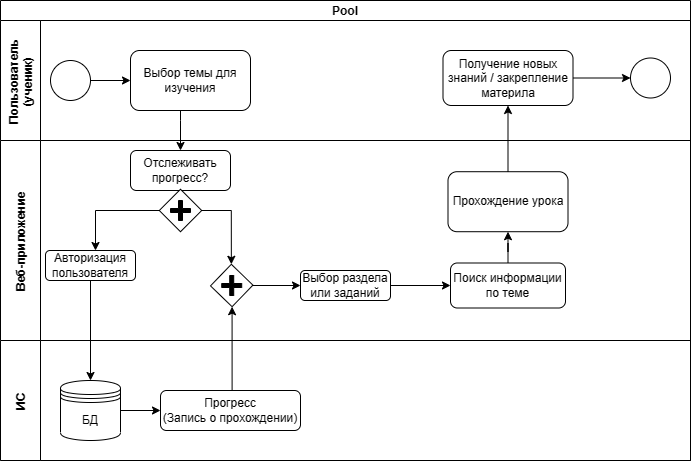

The diagram above was exported from draw.io. Its source (the exported page's mxGraphModel, read from the mxfile embedded in the PNG):
<mxGraphModel dx="1063" dy="484" grid="1" gridSize="10" guides="1" tooltips="1" connect="1" arrows="1" fold="1" page="1" pageScale="1" pageWidth="827" pageHeight="1169" math="0" shadow="0">
  <root>
    <mxCell id="0" />
    <mxCell id="1" parent="0" />
    <mxCell id="UeiIkLf0DGE-H7O4Ujwd-1" value="Модель предметной области" style="swimlane;whiteSpace=wrap;html=1;startSize=30;" vertex="1" parent="1">
      <mxGeometry width="1050" height="400" as="geometry" />
    </mxCell>
    <mxCell id="UeiIkLf0DGE-H7O4Ujwd-7" value="ученик" style="swimlane;whiteSpace=wrap;html=1;" vertex="1" parent="UeiIkLf0DGE-H7O4Ujwd-1">
      <mxGeometry y="30" width="630" height="370" as="geometry" />
    </mxCell>
    <mxCell id="UeiIkLf0DGE-H7O4Ujwd-8" value="ученик" style="swimlane;fontStyle=0;childLayout=stackLayout;horizontal=1;startSize=30;horizontalStack=0;resizeParent=1;resizeParentMax=0;resizeLast=0;collapsible=1;marginBottom=0;whiteSpace=wrap;html=1;" vertex="1" parent="UeiIkLf0DGE-H7O4Ujwd-7">
      <mxGeometry x="10" y="70" width="90" height="150" as="geometry">
        <mxRectangle x="20" y="120" width="60" height="30" as="alternateBounds" />
      </mxGeometry>
    </mxCell>
    <mxCell id="UeiIkLf0DGE-H7O4Ujwd-9" value="ФИО" style="text;strokeColor=none;fillColor=none;align=left;verticalAlign=middle;spacingLeft=4;spacingRight=4;overflow=hidden;points=[[0,0.5],[1,0.5]];portConstraint=eastwest;rotatable=0;whiteSpace=wrap;html=1;" vertex="1" parent="UeiIkLf0DGE-H7O4Ujwd-8">
      <mxGeometry y="30" width="90" height="30" as="geometry" />
    </mxCell>
    <mxCell id="UeiIkLf0DGE-H7O4Ujwd-10" value="логин" style="text;strokeColor=none;fillColor=none;align=left;verticalAlign=middle;spacingLeft=4;spacingRight=4;overflow=hidden;points=[[0,0.5],[1,0.5]];portConstraint=eastwest;rotatable=0;whiteSpace=wrap;html=1;" vertex="1" parent="UeiIkLf0DGE-H7O4Ujwd-8">
      <mxGeometry y="60" width="90" height="30" as="geometry" />
    </mxCell>
    <mxCell id="UeiIkLf0DGE-H7O4Ujwd-11" value="почта" style="text;strokeColor=none;fillColor=none;align=left;verticalAlign=middle;spacingLeft=4;spacingRight=4;overflow=hidden;points=[[0,0.5],[1,0.5]];portConstraint=eastwest;rotatable=0;whiteSpace=wrap;html=1;" vertex="1" parent="UeiIkLf0DGE-H7O4Ujwd-8">
      <mxGeometry y="90" width="90" height="30" as="geometry" />
    </mxCell>
    <mxCell id="UeiIkLf0DGE-H7O4Ujwd-16" value="пароль" style="text;strokeColor=none;fillColor=none;align=left;verticalAlign=middle;spacingLeft=4;spacingRight=4;overflow=hidden;points=[[0,0.5],[1,0.5]];portConstraint=eastwest;rotatable=0;whiteSpace=wrap;html=1;" vertex="1" parent="UeiIkLf0DGE-H7O4Ujwd-8">
      <mxGeometry y="120" width="90" height="30" as="geometry" />
    </mxCell>
    <mxCell id="UeiIkLf0DGE-H7O4Ujwd-17" value="выбор действия" style="swimlane;fontStyle=0;childLayout=stackLayout;horizontal=1;startSize=30;horizontalStack=0;resizeParent=1;resizeParentMax=0;resizeLast=0;collapsible=1;marginBottom=0;whiteSpace=wrap;html=1;" vertex="1" parent="UeiIkLf0DGE-H7O4Ujwd-7">
      <mxGeometry x="150" y="70" width="110" height="120" as="geometry" />
    </mxCell>
    <mxCell id="UeiIkLf0DGE-H7O4Ujwd-18" value="теория" style="text;strokeColor=none;fillColor=none;align=left;verticalAlign=middle;spacingLeft=4;spacingRight=4;overflow=hidden;points=[[0,0.5],[1,0.5]];portConstraint=eastwest;rotatable=0;whiteSpace=wrap;html=1;" vertex="1" parent="UeiIkLf0DGE-H7O4Ujwd-17">
      <mxGeometry y="30" width="110" height="30" as="geometry" />
    </mxCell>
    <mxCell id="UeiIkLf0DGE-H7O4Ujwd-19" value="практикум" style="text;strokeColor=none;fillColor=none;align=left;verticalAlign=middle;spacingLeft=4;spacingRight=4;overflow=hidden;points=[[0,0.5],[1,0.5]];portConstraint=eastwest;rotatable=0;whiteSpace=wrap;html=1;" vertex="1" parent="UeiIkLf0DGE-H7O4Ujwd-17">
      <mxGeometry y="60" width="110" height="30" as="geometry" />
    </mxCell>
    <mxCell id="UeiIkLf0DGE-H7O4Ujwd-20" value="приложение" style="text;strokeColor=none;fillColor=none;align=left;verticalAlign=middle;spacingLeft=4;spacingRight=4;overflow=hidden;points=[[0,0.5],[1,0.5]];portConstraint=eastwest;rotatable=0;whiteSpace=wrap;html=1;" vertex="1" parent="UeiIkLf0DGE-H7O4Ujwd-17">
      <mxGeometry y="90" width="110" height="30" as="geometry" />
    </mxCell>
    <mxCell id="UeiIkLf0DGE-H7O4Ujwd-21" value="выбор параметра" style="swimlane;fontStyle=0;childLayout=stackLayout;horizontal=1;startSize=30;horizontalStack=0;resizeParent=1;resizeParentMax=0;resizeLast=0;collapsible=1;marginBottom=0;whiteSpace=wrap;html=1;" vertex="1" parent="UeiIkLf0DGE-H7O4Ujwd-7">
      <mxGeometry x="320" y="190" width="110" height="120" as="geometry" />
    </mxCell>
    <mxCell id="UeiIkLf0DGE-H7O4Ujwd-22" value="интервал" style="text;strokeColor=none;fillColor=none;align=left;verticalAlign=middle;spacingLeft=4;spacingRight=4;overflow=hidden;points=[[0,0.5],[1,0.5]];portConstraint=eastwest;rotatable=0;whiteSpace=wrap;html=1;" vertex="1" parent="UeiIkLf0DGE-H7O4Ujwd-21">
      <mxGeometry y="30" width="110" height="30" as="geometry" />
    </mxCell>
    <mxCell id="UeiIkLf0DGE-H7O4Ujwd-23" value="аккорд" style="text;strokeColor=none;fillColor=none;align=left;verticalAlign=middle;spacingLeft=4;spacingRight=4;overflow=hidden;points=[[0,0.5],[1,0.5]];portConstraint=eastwest;rotatable=0;whiteSpace=wrap;html=1;" vertex="1" parent="UeiIkLf0DGE-H7O4Ujwd-21">
      <mxGeometry y="60" width="110" height="30" as="geometry" />
    </mxCell>
    <mxCell id="UeiIkLf0DGE-H7O4Ujwd-24" value="гамма" style="text;strokeColor=none;fillColor=none;align=left;verticalAlign=middle;spacingLeft=4;spacingRight=4;overflow=hidden;points=[[0,0.5],[1,0.5]];portConstraint=eastwest;rotatable=0;whiteSpace=wrap;html=1;" vertex="1" parent="UeiIkLf0DGE-H7O4Ujwd-21">
      <mxGeometry y="90" width="110" height="30" as="geometry" />
    </mxCell>
    <mxCell id="UeiIkLf0DGE-H7O4Ujwd-25" value="результат" style="swimlane;fontStyle=0;childLayout=stackLayout;horizontal=1;startSize=30;horizontalStack=0;resizeParent=1;resizeParentMax=0;resizeLast=0;collapsible=1;marginBottom=0;whiteSpace=wrap;html=1;" vertex="1" parent="UeiIkLf0DGE-H7O4Ujwd-7">
      <mxGeometry x="470" y="220" width="106" height="120" as="geometry" />
    </mxCell>
    <mxCell id="UeiIkLf0DGE-H7O4Ujwd-26" value="визульно" style="text;strokeColor=none;fillColor=none;align=left;verticalAlign=middle;spacingLeft=4;spacingRight=4;overflow=hidden;points=[[0,0.5],[1,0.5]];portConstraint=eastwest;rotatable=0;whiteSpace=wrap;html=1;" vertex="1" parent="UeiIkLf0DGE-H7O4Ujwd-25">
      <mxGeometry y="30" width="106" height="30" as="geometry" />
    </mxCell>
    <mxCell id="UeiIkLf0DGE-H7O4Ujwd-27" value="нотный стан" style="text;strokeColor=none;fillColor=none;align=left;verticalAlign=middle;spacingLeft=4;spacingRight=4;overflow=hidden;points=[[0,0.5],[1,0.5]];portConstraint=eastwest;rotatable=0;whiteSpace=wrap;html=1;" vertex="1" parent="UeiIkLf0DGE-H7O4Ujwd-25">
      <mxGeometry y="60" width="106" height="30" as="geometry" />
    </mxCell>
    <mxCell id="UeiIkLf0DGE-H7O4Ujwd-28" value="звук" style="text;strokeColor=none;fillColor=none;align=left;verticalAlign=middle;spacingLeft=4;spacingRight=4;overflow=hidden;points=[[0,0.5],[1,0.5]];portConstraint=eastwest;rotatable=0;whiteSpace=wrap;html=1;" vertex="1" parent="UeiIkLf0DGE-H7O4Ujwd-25">
      <mxGeometry y="90" width="106" height="30" as="geometry" />
    </mxCell>
    <mxCell id="UeiIkLf0DGE-H7O4Ujwd-37" value="выбор темы" style="swimlane;fontStyle=0;childLayout=stackLayout;horizontal=1;startSize=30;horizontalStack=0;resizeParent=1;resizeParentMax=0;resizeLast=0;collapsible=1;marginBottom=0;whiteSpace=wrap;html=1;" vertex="1" parent="UeiIkLf0DGE-H7O4Ujwd-7">
      <mxGeometry x="304" y="50" width="110" height="60" as="geometry" />
    </mxCell>
    <mxCell id="UeiIkLf0DGE-H7O4Ujwd-38" value="название" style="text;strokeColor=none;fillColor=none;align=left;verticalAlign=middle;spacingLeft=4;spacingRight=4;overflow=hidden;points=[[0,0.5],[1,0.5]];portConstraint=eastwest;rotatable=0;whiteSpace=wrap;html=1;" vertex="1" parent="UeiIkLf0DGE-H7O4Ujwd-37">
      <mxGeometry y="30" width="110" height="30" as="geometry" />
    </mxCell>
    <mxCell id="UeiIkLf0DGE-H7O4Ujwd-41" value="тест" style="swimlane;fontStyle=0;childLayout=stackLayout;horizontal=1;startSize=30;horizontalStack=0;resizeParent=1;resizeParentMax=0;resizeLast=0;collapsible=1;marginBottom=0;whiteSpace=wrap;html=1;" vertex="1" parent="UeiIkLf0DGE-H7O4Ujwd-7">
      <mxGeometry x="460" y="50" width="140" height="90" as="geometry" />
    </mxCell>
    <mxCell id="UeiIkLf0DGE-H7O4Ujwd-42" value="вопросы" style="text;strokeColor=none;fillColor=none;align=left;verticalAlign=middle;spacingLeft=4;spacingRight=4;overflow=hidden;points=[[0,0.5],[1,0.5]];portConstraint=eastwest;rotatable=0;whiteSpace=wrap;html=1;" vertex="1" parent="UeiIkLf0DGE-H7O4Ujwd-41">
      <mxGeometry y="30" width="140" height="30" as="geometry" />
    </mxCell>
    <mxCell id="UeiIkLf0DGE-H7O4Ujwd-43" value="музыкальный диктант" style="text;strokeColor=none;fillColor=none;align=left;verticalAlign=middle;spacingLeft=4;spacingRight=4;overflow=hidden;points=[[0,0.5],[1,0.5]];portConstraint=eastwest;rotatable=0;whiteSpace=wrap;html=1;" vertex="1" parent="UeiIkLf0DGE-H7O4Ujwd-41">
      <mxGeometry y="60" width="140" height="30" as="geometry" />
    </mxCell>
    <mxCell id="UeiIkLf0DGE-H7O4Ujwd-2" value="информационная система" style="swimlane;whiteSpace=wrap;html=1;" vertex="1" parent="UeiIkLf0DGE-H7O4Ujwd-1">
      <mxGeometry x="630" y="30" width="420" height="370" as="geometry" />
    </mxCell>
    <mxCell id="UeiIkLf0DGE-H7O4Ujwd-29" value="сбор данных" style="swimlane;fontStyle=0;childLayout=stackLayout;horizontal=1;startSize=30;horizontalStack=0;resizeParent=1;resizeParentMax=0;resizeLast=0;collapsible=1;marginBottom=0;whiteSpace=wrap;html=1;" vertex="1" parent="UeiIkLf0DGE-H7O4Ujwd-2">
      <mxGeometry x="40" y="100" width="140" height="100" as="geometry" />
    </mxCell>
    <mxCell id="UeiIkLf0DGE-H7O4Ujwd-30" value="оценка за тест" style="text;strokeColor=none;fillColor=none;align=left;verticalAlign=middle;spacingLeft=4;spacingRight=4;overflow=hidden;points=[[0,0.5],[1,0.5]];portConstraint=eastwest;rotatable=0;whiteSpace=wrap;html=1;" vertex="1" parent="UeiIkLf0DGE-H7O4Ujwd-29">
      <mxGeometry y="30" width="140" height="30" as="geometry" />
    </mxCell>
    <mxCell id="UeiIkLf0DGE-H7O4Ujwd-31" value="количество обращений к темам теории" style="text;strokeColor=none;fillColor=none;align=left;verticalAlign=middle;spacingLeft=4;spacingRight=4;overflow=hidden;points=[[0,0.5],[1,0.5]];portConstraint=eastwest;rotatable=0;whiteSpace=wrap;html=1;" vertex="1" parent="UeiIkLf0DGE-H7O4Ujwd-29">
      <mxGeometry y="60" width="140" height="40" as="geometry" />
    </mxCell>
    <mxCell id="UeiIkLf0DGE-H7O4Ujwd-33" value="рекомендация" style="swimlane;fontStyle=0;childLayout=stackLayout;horizontal=1;startSize=30;horizontalStack=0;resizeParent=1;resizeParentMax=0;resizeLast=0;collapsible=1;marginBottom=0;whiteSpace=wrap;html=1;" vertex="1" parent="UeiIkLf0DGE-H7O4Ujwd-2">
      <mxGeometry x="240" y="100" width="140" height="60" as="geometry" />
    </mxCell>
    <mxCell id="UeiIkLf0DGE-H7O4Ujwd-34" value="прохождение темы" style="text;strokeColor=none;fillColor=none;align=left;verticalAlign=middle;spacingLeft=4;spacingRight=4;overflow=hidden;points=[[0,0.5],[1,0.5]];portConstraint=eastwest;rotatable=0;whiteSpace=wrap;html=1;" vertex="1" parent="UeiIkLf0DGE-H7O4Ujwd-33">
      <mxGeometry y="30" width="140" height="30" as="geometry" />
    </mxCell>
  </root>
</mxGraphModel>